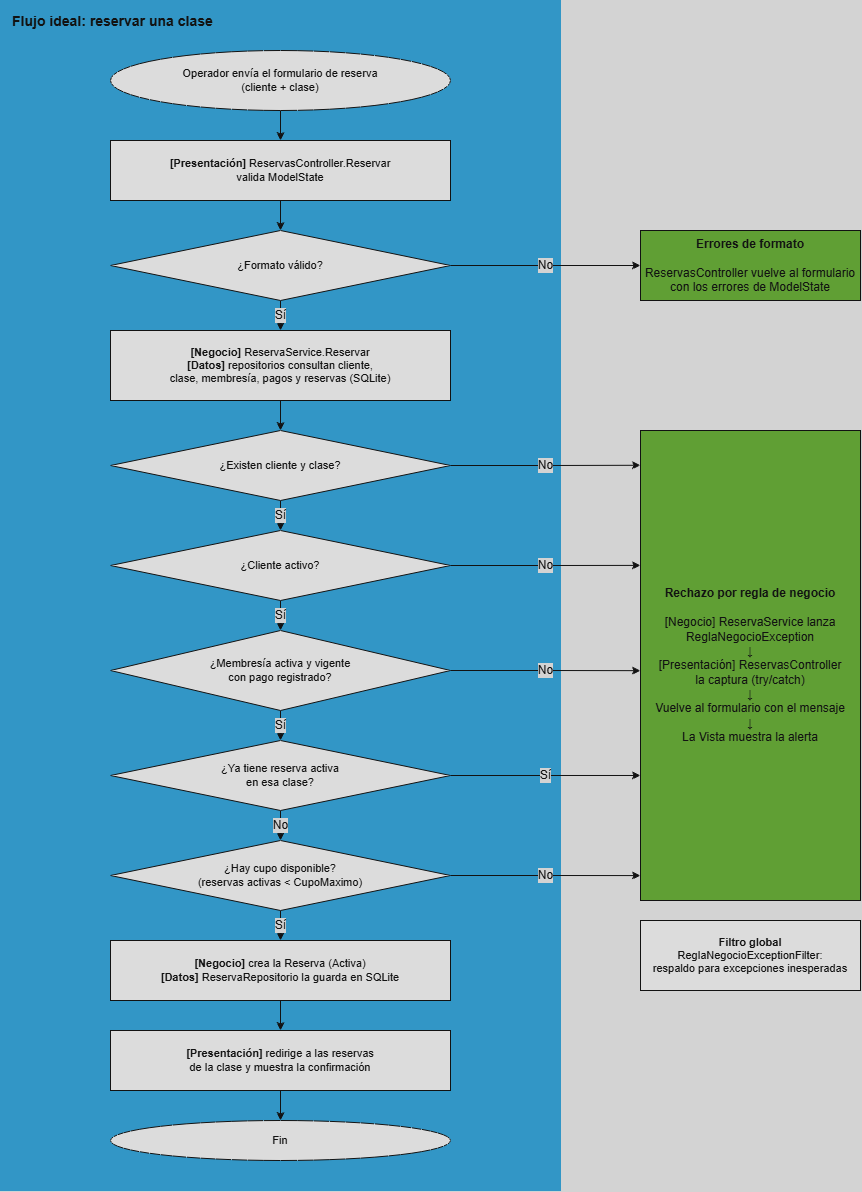

The diagram above was exported from draw.io. Its source (the exported page's mxGraphModel, read from the mxfile embedded in the PNG):
<mxGraphModel dx="2357" dy="1238" grid="1" gridSize="10" guides="1" tooltips="1" connect="1" arrows="1" fold="1" page="0" pageScale="1" pageWidth="827" pageHeight="1169" background="#1E1E1E" math="0" shadow="0">
  <root>
    <mxCell id="0" />
    <mxCell id="1" parent="0" />
    <mxCell id="flujo1" parent="1" style="rounded=0;whiteSpace=wrap;html=1;fillColor=#1B8FC7;strokeColor=#1B8FC7;fontColor=#FFFFFF;fontStyle=1;fontSize=14;verticalAlign=top;align=left;spacingLeft=10;spacingTop=6;" value="Flujo ideal: reservar una clase" vertex="1">
      <mxGeometry height="1190" width="560" x="40" y="20" as="geometry" />
    </mxCell>
    <mxCell id="flujo2" parent="1" style="ellipse;whiteSpace=wrap;html=1;fillColor=#141414;strokeColor=#FFFFFF;fontColor=#FFFFFF;fontSize=11;" value="Operador envía el formulario de reserva&lt;br&gt;(cliente + clase)" vertex="1">
      <mxGeometry height="60" width="340" x="150" y="70" as="geometry" />
    </mxCell>
    <mxCell id="flujo3" parent="1" style="rounded=0;whiteSpace=wrap;html=1;fillColor=#141414;strokeColor=#FFFFFF;fontColor=#FFFFFF;fontSize=11;" value="&lt;b&gt;[Presentación]&lt;/b&gt; ReservasController.Reservar&lt;br&gt;valida ModelState" vertex="1">
      <mxGeometry height="60" width="340" x="150" y="160" as="geometry" />
    </mxCell>
    <mxCell id="flujo4" parent="1" style="rhombus;whiteSpace=wrap;html=1;fillColor=#141414;strokeColor=#FFFFFF;fontColor=#FFFFFF;fontSize=11;" value="¿Formato válido?" vertex="1">
      <mxGeometry height="70" width="340" x="150" y="250" as="geometry" />
    </mxCell>
    <mxCell id="flujo5" parent="1" style="rounded=0;whiteSpace=wrap;html=1;fillColor=#141414;strokeColor=#FFFFFF;fontColor=#FFFFFF;fontSize=11;" value="&lt;b&gt;[Negocio]&lt;/b&gt; ReservaService.Reservar&lt;br&gt;&lt;b&gt;[Datos]&lt;/b&gt; repositorios consultan cliente,&lt;br&gt;clase, membresía, pagos y reservas (SQLite)" vertex="1">
      <mxGeometry height="70" width="340" x="150" y="350" as="geometry" />
    </mxCell>
    <mxCell id="flujo6" parent="1" style="rhombus;whiteSpace=wrap;html=1;fillColor=#141414;strokeColor=#FFFFFF;fontColor=#FFFFFF;fontSize=11;" value="¿Existen cliente y clase?" vertex="1">
      <mxGeometry height="70" width="340" x="150" y="450" as="geometry" />
    </mxCell>
    <mxCell id="flujo7" parent="1" style="rhombus;whiteSpace=wrap;html=1;fillColor=#141414;strokeColor=#FFFFFF;fontColor=#FFFFFF;fontSize=11;" value="¿Cliente activo?" vertex="1">
      <mxGeometry height="70" width="340" x="150" y="550" as="geometry" />
    </mxCell>
    <mxCell id="flujo8" parent="1" style="rhombus;whiteSpace=wrap;html=1;fillColor=#141414;strokeColor=#FFFFFF;fontColor=#FFFFFF;fontSize=11;" value="¿Membresía activa y vigente&lt;br&gt;con pago registrado?" vertex="1">
      <mxGeometry height="80" width="340" x="150" y="650" as="geometry" />
    </mxCell>
    <mxCell id="flujo9" parent="1" style="rhombus;whiteSpace=wrap;html=1;fillColor=#141414;strokeColor=#FFFFFF;fontColor=#FFFFFF;fontSize=11;" value="¿Ya tiene reserva activa&lt;br&gt;en esa clase?" vertex="1">
      <mxGeometry height="70" width="340" x="150" y="760" as="geometry" />
    </mxCell>
    <mxCell id="flujo10" parent="1" style="rhombus;whiteSpace=wrap;html=1;fillColor=#141414;strokeColor=#FFFFFF;fontColor=#FFFFFF;fontSize=11;" value="¿Hay cupo disponible?&lt;br&gt;(reservas activas &amp;lt; CupoMaximo)" vertex="1">
      <mxGeometry height="70" width="340" x="150" y="860" as="geometry" />
    </mxCell>
    <mxCell id="flujo11" parent="1" style="rounded=0;whiteSpace=wrap;html=1;fillColor=#141414;strokeColor=#FFFFFF;fontColor=#FFFFFF;fontSize=11;" value="&lt;b&gt;[Negocio]&lt;/b&gt; crea la Reserva (Activa)&lt;br&gt;&lt;b&gt;[Datos]&lt;/b&gt; ReservaRepositorio la guarda en SQLite" vertex="1">
      <mxGeometry height="60" width="340" x="150" y="960" as="geometry" />
    </mxCell>
    <mxCell id="flujo12" parent="1" style="rounded=0;whiteSpace=wrap;html=1;fillColor=#141414;strokeColor=#FFFFFF;fontColor=#FFFFFF;fontSize=11;" value="&lt;b&gt;[Presentación]&lt;/b&gt; redirige a las reservas&lt;br&gt;de la clase y muestra la confirmación" vertex="1">
      <mxGeometry height="60" width="340" x="150" y="1050" as="geometry" />
    </mxCell>
    <mxCell id="flujo13" parent="1" style="ellipse;whiteSpace=wrap;html=1;fillColor=#141414;strokeColor=#FFFFFF;fontColor=#FFFFFF;fontSize=11;" value="Fin" vertex="1">
      <mxGeometry height="40" width="340" x="150" y="1140" as="geometry" />
    </mxCell>
    <mxCell id="flujo14" edge="1" parent="1" source="flujo2" style="edgeStyle=orthogonalEdgeStyle;rounded=0;html=1;strokeColor=#FFFFFF;fontColor=#FFFFFF;fontSize=12;labelBackgroundColor=#1E1E1E;endArrow=classic;endFill=1;exitX=0.5;exitY=1;exitDx=0;exitDy=0;entryX=0.5;entryY=0;entryDx=0;entryDy=0;" target="flujo3" value="">
      <mxGeometry relative="1" as="geometry" />
    </mxCell>
    <mxCell id="flujo15" edge="1" parent="1" source="flujo3" style="edgeStyle=orthogonalEdgeStyle;rounded=0;html=1;strokeColor=#FFFFFF;fontColor=#FFFFFF;fontSize=12;labelBackgroundColor=#1E1E1E;endArrow=classic;endFill=1;exitX=0.5;exitY=1;exitDx=0;exitDy=0;entryX=0.5;entryY=0;entryDx=0;entryDy=0;" target="flujo4" value="">
      <mxGeometry relative="1" as="geometry" />
    </mxCell>
    <mxCell id="flujo16" edge="1" parent="1" source="flujo4" style="edgeStyle=orthogonalEdgeStyle;rounded=0;html=1;strokeColor=#FFFFFF;fontColor=#FFFFFF;fontSize=12;labelBackgroundColor=#1E1E1E;endArrow=classic;endFill=1;exitX=0.5;exitY=1;exitDx=0;exitDy=0;entryX=0.5;entryY=0;entryDx=0;entryDy=0;" target="flujo5" value="Sí">
      <mxGeometry relative="1" as="geometry" />
    </mxCell>
    <mxCell id="flujo17" edge="1" parent="1" source="flujo5" style="edgeStyle=orthogonalEdgeStyle;rounded=0;html=1;strokeColor=#FFFFFF;fontColor=#FFFFFF;fontSize=12;labelBackgroundColor=#1E1E1E;endArrow=classic;endFill=1;exitX=0.5;exitY=1;exitDx=0;exitDy=0;entryX=0.5;entryY=0;entryDx=0;entryDy=0;" target="flujo6" value="">
      <mxGeometry relative="1" as="geometry" />
    </mxCell>
    <mxCell id="flujo18" edge="1" parent="1" source="flujo6" style="edgeStyle=orthogonalEdgeStyle;rounded=0;html=1;strokeColor=#FFFFFF;fontColor=#FFFFFF;fontSize=12;labelBackgroundColor=#1E1E1E;endArrow=classic;endFill=1;exitX=0.5;exitY=1;exitDx=0;exitDy=0;entryX=0.5;entryY=0;entryDx=0;entryDy=0;" target="flujo7" value="Sí">
      <mxGeometry relative="1" as="geometry" />
    </mxCell>
    <mxCell id="flujo19" edge="1" parent="1" source="flujo7" style="edgeStyle=orthogonalEdgeStyle;rounded=0;html=1;strokeColor=#FFFFFF;fontColor=#FFFFFF;fontSize=12;labelBackgroundColor=#1E1E1E;endArrow=classic;endFill=1;exitX=0.5;exitY=1;exitDx=0;exitDy=0;entryX=0.5;entryY=0;entryDx=0;entryDy=0;" target="flujo8" value="Sí">
      <mxGeometry relative="1" as="geometry" />
    </mxCell>
    <mxCell id="flujo20" edge="1" parent="1" source="flujo8" style="edgeStyle=orthogonalEdgeStyle;rounded=0;html=1;strokeColor=#FFFFFF;fontColor=#FFFFFF;fontSize=12;labelBackgroundColor=#1E1E1E;endArrow=classic;endFill=1;exitX=0.5;exitY=1;exitDx=0;exitDy=0;entryX=0.5;entryY=0;entryDx=0;entryDy=0;" target="flujo9" value="Sí">
      <mxGeometry relative="1" as="geometry" />
    </mxCell>
    <mxCell id="flujo21" edge="1" parent="1" source="flujo9" style="edgeStyle=orthogonalEdgeStyle;rounded=0;html=1;strokeColor=#FFFFFF;fontColor=#FFFFFF;fontSize=12;labelBackgroundColor=#1E1E1E;endArrow=classic;endFill=1;exitX=0.5;exitY=1;exitDx=0;exitDy=0;entryX=0.5;entryY=0;entryDx=0;entryDy=0;" target="flujo10" value="No">
      <mxGeometry relative="1" as="geometry" />
    </mxCell>
    <mxCell id="flujo22" edge="1" parent="1" source="flujo10" style="edgeStyle=orthogonalEdgeStyle;rounded=0;html=1;strokeColor=#FFFFFF;fontColor=#FFFFFF;fontSize=12;labelBackgroundColor=#1E1E1E;endArrow=classic;endFill=1;exitX=0.5;exitY=1;exitDx=0;exitDy=0;entryX=0.5;entryY=0;entryDx=0;entryDy=0;" target="flujo11" value="Sí">
      <mxGeometry relative="1" as="geometry" />
    </mxCell>
    <mxCell id="flujo23" edge="1" parent="1" source="flujo11" style="edgeStyle=orthogonalEdgeStyle;rounded=0;html=1;strokeColor=#FFFFFF;fontColor=#FFFFFF;fontSize=12;labelBackgroundColor=#1E1E1E;endArrow=classic;endFill=1;exitX=0.5;exitY=1;exitDx=0;exitDy=0;entryX=0.5;entryY=0;entryDx=0;entryDy=0;" target="flujo12" value="">
      <mxGeometry relative="1" as="geometry" />
    </mxCell>
    <mxCell id="flujo24" edge="1" parent="1" source="flujo12" style="edgeStyle=orthogonalEdgeStyle;rounded=0;html=1;strokeColor=#FFFFFF;fontColor=#FFFFFF;fontSize=12;labelBackgroundColor=#1E1E1E;endArrow=classic;endFill=1;exitX=0.5;exitY=1;exitDx=0;exitDy=0;entryX=0.5;entryY=0;entryDx=0;entryDy=0;" target="flujo13" value="">
      <mxGeometry relative="1" as="geometry" />
    </mxCell>
    <mxCell id="flujo25" parent="1" style="rounded=0;whiteSpace=wrap;html=1;fillColor=#438C0F;strokeColor=#FFFFFF;fontColor=#FFFFFF;fontSize=12;" value="&lt;b&gt;Errores de formato&lt;/b&gt;&lt;br&gt;&lt;br&gt;ReservasController vuelve al formulario&lt;br&gt;con los errores de ModelState" vertex="1">
      <mxGeometry height="70" width="220" x="680" y="250" as="geometry" />
    </mxCell>
    <mxCell id="flujo26" edge="1" parent="1" source="flujo4" style="edgeStyle=orthogonalEdgeStyle;rounded=0;html=1;strokeColor=#FFFFFF;fontColor=#FFFFFF;fontSize=12;labelBackgroundColor=#1E1E1E;endArrow=classic;endFill=1;exitX=1;exitY=0.5;exitDx=0;exitDy=0;entryX=0;entryY=0.5;entryDx=0;entryDy=0;" target="flujo25" value="No">
      <mxGeometry relative="1" as="geometry" />
    </mxCell>
    <mxCell id="flujo27" parent="1" style="rounded=0;whiteSpace=wrap;html=1;fillColor=#438C0F;strokeColor=#FFFFFF;fontColor=#FFFFFF;fontSize=12;" value="&lt;b&gt;Rechazo por regla de negocio&lt;/b&gt;&lt;br&gt;&lt;br&gt;[Negocio] ReservaService lanza&lt;br&gt;ReglaNegocioException&lt;br&gt;↓&lt;br&gt;[Presentación] ReservasController&lt;br&gt;la captura (try/catch)&lt;br&gt;↓&lt;br&gt;Vuelve al formulario con el mensaje&lt;br&gt;↓&lt;br&gt;La Vista muestra la alerta" vertex="1">
      <mxGeometry height="470" width="220" x="680" y="450" as="geometry" />
    </mxCell>
    <mxCell id="flujo28" edge="1" parent="1" source="flujo6" style="edgeStyle=orthogonalEdgeStyle;rounded=0;html=1;strokeColor=#FFFFFF;fontColor=#FFFFFF;fontSize=12;labelBackgroundColor=#1E1E1E;endArrow=classic;endFill=1;exitX=1;exitY=0.5;exitDx=0;exitDy=0;entryX=0;entryY=0.074;entryDx=0;entryDy=0;" target="flujo27" value="No">
      <mxGeometry relative="1" as="geometry" />
    </mxCell>
    <mxCell id="flujo29" edge="1" parent="1" source="flujo7" style="edgeStyle=orthogonalEdgeStyle;rounded=0;html=1;strokeColor=#FFFFFF;fontColor=#FFFFFF;fontSize=12;labelBackgroundColor=#1E1E1E;endArrow=classic;endFill=1;exitX=1;exitY=0.5;exitDx=0;exitDy=0;entryX=0;entryY=0.287;entryDx=0;entryDy=0;" target="flujo27" value="No">
      <mxGeometry relative="1" as="geometry" />
    </mxCell>
    <mxCell id="flujo30" edge="1" parent="1" source="flujo8" style="edgeStyle=orthogonalEdgeStyle;rounded=0;html=1;strokeColor=#FFFFFF;fontColor=#FFFFFF;fontSize=12;labelBackgroundColor=#1E1E1E;endArrow=classic;endFill=1;exitX=1;exitY=0.5;exitDx=0;exitDy=0;entryX=0;entryY=0.511;entryDx=0;entryDy=0;" target="flujo27" value="No">
      <mxGeometry relative="1" as="geometry" />
    </mxCell>
    <mxCell id="flujo31" edge="1" parent="1" source="flujo9" style="edgeStyle=orthogonalEdgeStyle;rounded=0;html=1;strokeColor=#FFFFFF;fontColor=#FFFFFF;fontSize=12;labelBackgroundColor=#1E1E1E;endArrow=classic;endFill=1;exitX=1;exitY=0.5;exitDx=0;exitDy=0;entryX=0;entryY=0.734;entryDx=0;entryDy=0;" target="flujo27" value="Sí">
      <mxGeometry relative="1" as="geometry" />
    </mxCell>
    <mxCell id="flujo32" edge="1" parent="1" source="flujo10" style="edgeStyle=orthogonalEdgeStyle;rounded=0;html=1;strokeColor=#FFFFFF;fontColor=#FFFFFF;fontSize=12;labelBackgroundColor=#1E1E1E;endArrow=classic;endFill=1;exitX=1;exitY=0.5;exitDx=0;exitDy=0;entryX=0;entryY=0.947;entryDx=0;entryDy=0;" target="flujo27" value="No">
      <mxGeometry relative="1" as="geometry" />
    </mxCell>
    <mxCell id="flujo33" parent="1" style="rounded=0;whiteSpace=wrap;html=1;fillColor=#141414;strokeColor=#FFFFFF;fontColor=#FFFFFF;fontSize=11;" value="&lt;b&gt;Filtro global&lt;/b&gt;&lt;br&gt;ReglaNegocioExceptionFilter:&lt;br&gt;respaldo para excepciones inesperadas" vertex="1">
      <mxGeometry height="70" width="220" x="680" y="940" as="geometry" />
    </mxCell>
  </root>
</mxGraphModel>